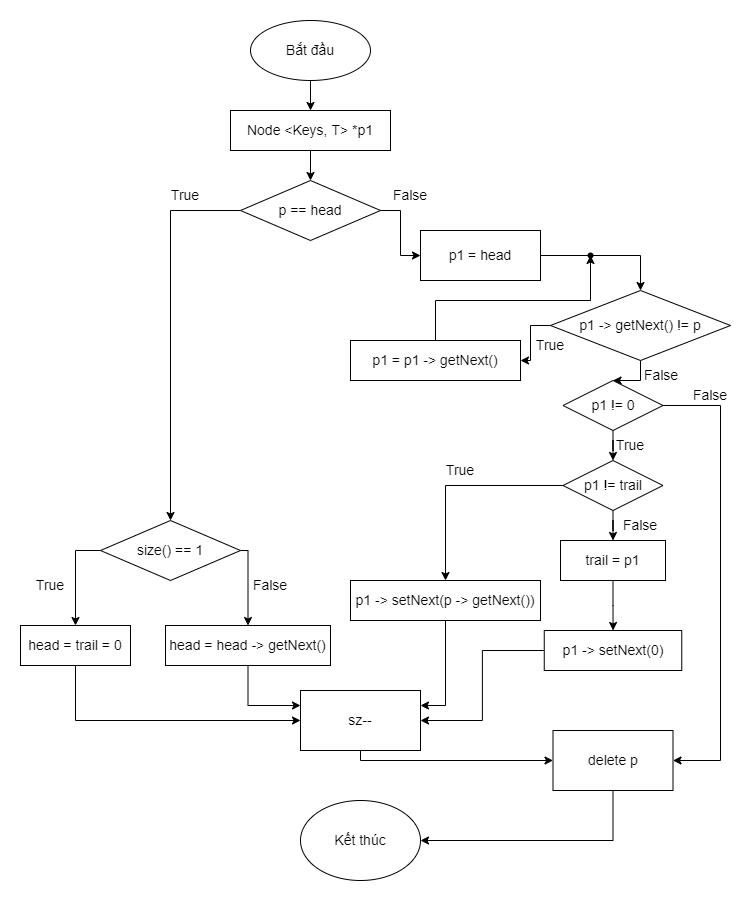

The diagram above was exported from draw.io. Its source (the exported page's mxGraphModel, read from the mxfile embedded in the PNG):
<mxGraphModel dx="1038" dy="585" grid="1" gridSize="10" guides="1" tooltips="1" connect="1" arrows="1" fold="1" page="1" pageScale="1" pageWidth="827" pageHeight="1169" math="0" shadow="0">
  <root>
    <mxCell id="0" />
    <mxCell id="1" parent="0" />
    <mxCell id="Fmo-noj8Vxx1N6i3Hoqe-50" value="" style="edgeStyle=orthogonalEdgeStyle;rounded=0;orthogonalLoop=1;jettySize=auto;html=1;fontSize=14;" edge="1" parent="1" source="Fmo-noj8Vxx1N6i3Hoqe-1" target="Fmo-noj8Vxx1N6i3Hoqe-26">
      <mxGeometry relative="1" as="geometry" />
    </mxCell>
    <mxCell id="Fmo-noj8Vxx1N6i3Hoqe-1" value="Bắt đầu" style="ellipse;whiteSpace=wrap;html=1;fontSize=14;" vertex="1" parent="1">
      <mxGeometry x="250" y="20" width="120" height="60" as="geometry" />
    </mxCell>
    <mxCell id="Fmo-noj8Vxx1N6i3Hoqe-52" value="" style="edgeStyle=orthogonalEdgeStyle;rounded=0;orthogonalLoop=1;jettySize=auto;html=1;fontSize=14;" edge="1" parent="1" source="Fmo-noj8Vxx1N6i3Hoqe-4" target="Fmo-noj8Vxx1N6i3Hoqe-35">
      <mxGeometry relative="1" as="geometry" />
    </mxCell>
    <mxCell id="Fmo-noj8Vxx1N6i3Hoqe-63" style="edgeStyle=orthogonalEdgeStyle;rounded=0;orthogonalLoop=1;jettySize=auto;html=1;fontSize=14;entryX=0.5;entryY=0;entryDx=0;entryDy=0;" edge="1" parent="1" source="Fmo-noj8Vxx1N6i3Hoqe-4" target="Fmo-noj8Vxx1N6i3Hoqe-33">
      <mxGeometry relative="1" as="geometry">
        <mxPoint x="170" y="430" as="targetPoint" />
        <Array as="points">
          <mxPoint x="170" y="210" />
        </Array>
      </mxGeometry>
    </mxCell>
    <mxCell id="Fmo-noj8Vxx1N6i3Hoqe-4" value="p == head" style="rhombus;whiteSpace=wrap;html=1;fontSize=14;" vertex="1" parent="1">
      <mxGeometry x="240" y="180" width="140" height="60" as="geometry" />
    </mxCell>
    <mxCell id="Fmo-noj8Vxx1N6i3Hoqe-11" value="Kết thúc" style="ellipse;whiteSpace=wrap;html=1;fontSize=14;" vertex="1" parent="1">
      <mxGeometry x="300" y="800" width="120" height="80" as="geometry" />
    </mxCell>
    <mxCell id="Fmo-noj8Vxx1N6i3Hoqe-23" value="False" style="text;html=1;strokeColor=none;fillColor=none;align=center;verticalAlign=middle;whiteSpace=wrap;rounded=0;fontSize=14;" vertex="1" parent="1">
      <mxGeometry x="641.25" y="360" width="40" height="30" as="geometry" />
    </mxCell>
    <mxCell id="Fmo-noj8Vxx1N6i3Hoqe-51" value="" style="edgeStyle=orthogonalEdgeStyle;rounded=0;orthogonalLoop=1;jettySize=auto;html=1;fontSize=14;" edge="1" parent="1" source="Fmo-noj8Vxx1N6i3Hoqe-26" target="Fmo-noj8Vxx1N6i3Hoqe-4">
      <mxGeometry relative="1" as="geometry" />
    </mxCell>
    <mxCell id="Fmo-noj8Vxx1N6i3Hoqe-26" value="Node &amp;lt;Keys, T&amp;gt; *p1" style="rounded=0;whiteSpace=wrap;html=1;fontSize=14;" vertex="1" parent="1">
      <mxGeometry x="230" y="110" width="160" height="40" as="geometry" />
    </mxCell>
    <mxCell id="Fmo-noj8Vxx1N6i3Hoqe-28" style="edgeStyle=orthogonalEdgeStyle;rounded=0;orthogonalLoop=1;jettySize=auto;html=1;exitX=0.5;exitY=1;exitDx=0;exitDy=0;fontSize=14;" edge="1" parent="1">
      <mxGeometry relative="1" as="geometry">
        <mxPoint x="200" y="220" as="sourcePoint" />
        <mxPoint x="200" y="220" as="targetPoint" />
      </mxGeometry>
    </mxCell>
    <mxCell id="Fmo-noj8Vxx1N6i3Hoqe-81" style="edgeStyle=orthogonalEdgeStyle;rounded=0;orthogonalLoop=1;jettySize=auto;html=1;entryX=1;entryY=0.25;entryDx=0;entryDy=0;fontSize=14;" edge="1" parent="1" source="Fmo-noj8Vxx1N6i3Hoqe-29" target="Fmo-noj8Vxx1N6i3Hoqe-80">
      <mxGeometry relative="1" as="geometry" />
    </mxCell>
    <mxCell id="Fmo-noj8Vxx1N6i3Hoqe-29" value="p1 -&amp;gt; setNext(p -&amp;gt; getNext())" style="rounded=0;whiteSpace=wrap;html=1;fontSize=14;" vertex="1" parent="1">
      <mxGeometry x="350" y="580" width="190" height="40" as="geometry" />
    </mxCell>
    <mxCell id="Fmo-noj8Vxx1N6i3Hoqe-76" style="edgeStyle=orthogonalEdgeStyle;rounded=0;orthogonalLoop=1;jettySize=auto;html=1;entryX=0.5;entryY=0;entryDx=0;entryDy=0;fontSize=14;" edge="1" parent="1" source="Fmo-noj8Vxx1N6i3Hoqe-33" target="Fmo-noj8Vxx1N6i3Hoqe-36">
      <mxGeometry relative="1" as="geometry">
        <Array as="points">
          <mxPoint x="75" y="550" />
        </Array>
      </mxGeometry>
    </mxCell>
    <mxCell id="Fmo-noj8Vxx1N6i3Hoqe-77" style="edgeStyle=orthogonalEdgeStyle;rounded=0;orthogonalLoop=1;jettySize=auto;html=1;entryX=0.5;entryY=0;entryDx=0;entryDy=0;fontSize=14;" edge="1" parent="1" source="Fmo-noj8Vxx1N6i3Hoqe-33" target="Fmo-noj8Vxx1N6i3Hoqe-37">
      <mxGeometry relative="1" as="geometry">
        <Array as="points">
          <mxPoint x="248" y="550" />
        </Array>
      </mxGeometry>
    </mxCell>
    <mxCell id="Fmo-noj8Vxx1N6i3Hoqe-33" value="size() == 1" style="rhombus;whiteSpace=wrap;html=1;fontSize=14;" vertex="1" parent="1">
      <mxGeometry x="100" y="520" width="140" height="60" as="geometry" />
    </mxCell>
    <mxCell id="Fmo-noj8Vxx1N6i3Hoqe-35" value="p1 = head" style="rounded=0;whiteSpace=wrap;html=1;fontSize=14;" vertex="1" parent="1">
      <mxGeometry x="420" y="230" width="120" height="50" as="geometry" />
    </mxCell>
    <mxCell id="Fmo-noj8Vxx1N6i3Hoqe-57" style="edgeStyle=orthogonalEdgeStyle;rounded=0;orthogonalLoop=1;jettySize=auto;html=1;entryX=0.5;entryY=0;entryDx=0;entryDy=0;fontSize=14;startArrow=none;" edge="1" parent="1" source="Fmo-noj8Vxx1N6i3Hoqe-97" target="Fmo-noj8Vxx1N6i3Hoqe-39">
      <mxGeometry relative="1" as="geometry">
        <Array as="points">
          <mxPoint x="640" y="255" />
        </Array>
      </mxGeometry>
    </mxCell>
    <mxCell id="Fmo-noj8Vxx1N6i3Hoqe-84" style="edgeStyle=orthogonalEdgeStyle;rounded=0;orthogonalLoop=1;jettySize=auto;html=1;fontSize=14;entryX=0;entryY=0.5;entryDx=0;entryDy=0;" edge="1" parent="1" source="Fmo-noj8Vxx1N6i3Hoqe-36" target="Fmo-noj8Vxx1N6i3Hoqe-80">
      <mxGeometry relative="1" as="geometry">
        <mxPoint x="290" y="720" as="targetPoint" />
        <Array as="points">
          <mxPoint x="75" y="720" />
        </Array>
      </mxGeometry>
    </mxCell>
    <mxCell id="Fmo-noj8Vxx1N6i3Hoqe-36" value="head = trail = 0" style="rounded=0;whiteSpace=wrap;html=1;fontSize=14;" vertex="1" parent="1">
      <mxGeometry x="20" y="625" width="110" height="40" as="geometry" />
    </mxCell>
    <mxCell id="Fmo-noj8Vxx1N6i3Hoqe-83" style="edgeStyle=orthogonalEdgeStyle;rounded=0;orthogonalLoop=1;jettySize=auto;html=1;entryX=0;entryY=0.25;entryDx=0;entryDy=0;fontSize=14;" edge="1" parent="1" source="Fmo-noj8Vxx1N6i3Hoqe-37" target="Fmo-noj8Vxx1N6i3Hoqe-80">
      <mxGeometry relative="1" as="geometry" />
    </mxCell>
    <mxCell id="Fmo-noj8Vxx1N6i3Hoqe-37" value="head = head -&amp;gt; getNext()" style="rounded=0;whiteSpace=wrap;html=1;fontSize=14;" vertex="1" parent="1">
      <mxGeometry x="165" y="625" width="165" height="40" as="geometry" />
    </mxCell>
    <mxCell id="Fmo-noj8Vxx1N6i3Hoqe-48" style="edgeStyle=orthogonalEdgeStyle;rounded=0;orthogonalLoop=1;jettySize=auto;html=1;entryX=0.5;entryY=0;entryDx=0;entryDy=0;fontSize=14;" edge="1" parent="1" source="Fmo-noj8Vxx1N6i3Hoqe-39" target="Fmo-noj8Vxx1N6i3Hoqe-44">
      <mxGeometry relative="1" as="geometry" />
    </mxCell>
    <mxCell id="Fmo-noj8Vxx1N6i3Hoqe-55" value="" style="edgeStyle=orthogonalEdgeStyle;rounded=0;orthogonalLoop=1;jettySize=auto;html=1;fontSize=14;" edge="1" parent="1" source="Fmo-noj8Vxx1N6i3Hoqe-39" target="Fmo-noj8Vxx1N6i3Hoqe-41">
      <mxGeometry relative="1" as="geometry" />
    </mxCell>
    <mxCell id="Fmo-noj8Vxx1N6i3Hoqe-39" value="p1 -&amp;gt; getNext() != p" style="rhombus;whiteSpace=wrap;html=1;fontSize=14;" vertex="1" parent="1">
      <mxGeometry x="550" y="290" width="180" height="70" as="geometry" />
    </mxCell>
    <mxCell id="Fmo-noj8Vxx1N6i3Hoqe-99" style="edgeStyle=orthogonalEdgeStyle;rounded=0;orthogonalLoop=1;jettySize=auto;html=1;entryX=0.6;entryY=0.51;entryDx=0;entryDy=0;entryPerimeter=0;fontSize=14;" edge="1" parent="1" source="Fmo-noj8Vxx1N6i3Hoqe-41" target="Fmo-noj8Vxx1N6i3Hoqe-97">
      <mxGeometry relative="1" as="geometry">
        <Array as="points">
          <mxPoint x="435" y="300" />
          <mxPoint x="590" y="300" />
        </Array>
      </mxGeometry>
    </mxCell>
    <mxCell id="Fmo-noj8Vxx1N6i3Hoqe-41" value="p1 = p1 -&amp;gt; getNext()" style="rounded=0;whiteSpace=wrap;html=1;fontSize=14;" vertex="1" parent="1">
      <mxGeometry x="350" y="340" width="170" height="40" as="geometry" />
    </mxCell>
    <mxCell id="Fmo-noj8Vxx1N6i3Hoqe-49" style="edgeStyle=orthogonalEdgeStyle;rounded=0;orthogonalLoop=1;jettySize=auto;html=1;entryX=0.5;entryY=0;entryDx=0;entryDy=0;fontSize=14;" edge="1" parent="1" source="Fmo-noj8Vxx1N6i3Hoqe-44" target="Fmo-noj8Vxx1N6i3Hoqe-45">
      <mxGeometry relative="1" as="geometry" />
    </mxCell>
    <mxCell id="Fmo-noj8Vxx1N6i3Hoqe-87" style="edgeStyle=orthogonalEdgeStyle;rounded=0;orthogonalLoop=1;jettySize=auto;html=1;entryX=1;entryY=0.5;entryDx=0;entryDy=0;fontSize=14;" edge="1" parent="1" source="Fmo-noj8Vxx1N6i3Hoqe-44" target="Fmo-noj8Vxx1N6i3Hoqe-85">
      <mxGeometry relative="1" as="geometry">
        <Array as="points">
          <mxPoint x="720" y="405" />
          <mxPoint x="720" y="760" />
        </Array>
      </mxGeometry>
    </mxCell>
    <mxCell id="Fmo-noj8Vxx1N6i3Hoqe-44" value="p1 != 0" style="rhombus;whiteSpace=wrap;html=1;fontSize=14;" vertex="1" parent="1">
      <mxGeometry x="562.5" y="380" width="100" height="50" as="geometry" />
    </mxCell>
    <mxCell id="Fmo-noj8Vxx1N6i3Hoqe-60" value="" style="edgeStyle=orthogonalEdgeStyle;rounded=0;orthogonalLoop=1;jettySize=auto;html=1;fontSize=14;" edge="1" parent="1" source="Fmo-noj8Vxx1N6i3Hoqe-45" target="Fmo-noj8Vxx1N6i3Hoqe-59">
      <mxGeometry relative="1" as="geometry" />
    </mxCell>
    <mxCell id="Fmo-noj8Vxx1N6i3Hoqe-67" style="edgeStyle=orthogonalEdgeStyle;rounded=0;orthogonalLoop=1;jettySize=auto;html=1;entryX=0.5;entryY=0;entryDx=0;entryDy=0;fontSize=14;" edge="1" parent="1" source="Fmo-noj8Vxx1N6i3Hoqe-45" target="Fmo-noj8Vxx1N6i3Hoqe-29">
      <mxGeometry relative="1" as="geometry" />
    </mxCell>
    <mxCell id="Fmo-noj8Vxx1N6i3Hoqe-45" value="p1 != trail" style="rhombus;whiteSpace=wrap;html=1;fontSize=14;" vertex="1" parent="1">
      <mxGeometry x="562.5" y="460" width="100" height="50" as="geometry" />
    </mxCell>
    <mxCell id="Fmo-noj8Vxx1N6i3Hoqe-56" value="True" style="text;html=1;strokeColor=none;fillColor=none;align=center;verticalAlign=middle;whiteSpace=wrap;rounded=0;fontSize=14;" vertex="1" parent="1">
      <mxGeometry x="530" y="330" width="40" height="30" as="geometry" />
    </mxCell>
    <mxCell id="Fmo-noj8Vxx1N6i3Hoqe-58" value="True" style="text;html=1;strokeColor=none;fillColor=none;align=center;verticalAlign=middle;whiteSpace=wrap;rounded=0;fontSize=14;" vertex="1" parent="1">
      <mxGeometry x="610" y="430" width="40" height="30" as="geometry" />
    </mxCell>
    <mxCell id="Fmo-noj8Vxx1N6i3Hoqe-74" value="" style="edgeStyle=orthogonalEdgeStyle;rounded=0;orthogonalLoop=1;jettySize=auto;html=1;fontSize=14;" edge="1" parent="1" source="Fmo-noj8Vxx1N6i3Hoqe-59" target="Fmo-noj8Vxx1N6i3Hoqe-69">
      <mxGeometry relative="1" as="geometry" />
    </mxCell>
    <mxCell id="Fmo-noj8Vxx1N6i3Hoqe-59" value="trail = p1" style="rounded=0;whiteSpace=wrap;html=1;fontSize=14;" vertex="1" parent="1">
      <mxGeometry x="560" y="540" width="105" height="40" as="geometry" />
    </mxCell>
    <mxCell id="Fmo-noj8Vxx1N6i3Hoqe-64" value="True" style="text;html=1;strokeColor=none;fillColor=none;align=center;verticalAlign=middle;whiteSpace=wrap;rounded=0;fontSize=14;" vertex="1" parent="1">
      <mxGeometry x="165" y="180" width="40" height="30" as="geometry" />
    </mxCell>
    <mxCell id="Fmo-noj8Vxx1N6i3Hoqe-65" value="False" style="text;html=1;strokeColor=none;fillColor=none;align=center;verticalAlign=middle;whiteSpace=wrap;rounded=0;fontSize=14;" vertex="1" parent="1">
      <mxGeometry x="390" y="180" width="40" height="30" as="geometry" />
    </mxCell>
    <mxCell id="Fmo-noj8Vxx1N6i3Hoqe-82" style="edgeStyle=orthogonalEdgeStyle;rounded=0;orthogonalLoop=1;jettySize=auto;html=1;entryX=1;entryY=0.5;entryDx=0;entryDy=0;fontSize=14;" edge="1" parent="1" source="Fmo-noj8Vxx1N6i3Hoqe-69" target="Fmo-noj8Vxx1N6i3Hoqe-80">
      <mxGeometry relative="1" as="geometry" />
    </mxCell>
    <mxCell id="Fmo-noj8Vxx1N6i3Hoqe-69" value="p1 -&amp;gt; setNext(0)" style="rounded=0;whiteSpace=wrap;html=1;fontSize=14;" vertex="1" parent="1">
      <mxGeometry x="543.75" y="630" width="137.5" height="40" as="geometry" />
    </mxCell>
    <mxCell id="Fmo-noj8Vxx1N6i3Hoqe-70" value="False" style="text;html=1;strokeColor=none;fillColor=none;align=center;verticalAlign=middle;whiteSpace=wrap;rounded=0;fontSize=14;" vertex="1" parent="1">
      <mxGeometry x="620" y="510" width="40" height="30" as="geometry" />
    </mxCell>
    <mxCell id="Fmo-noj8Vxx1N6i3Hoqe-71" value="True" style="text;html=1;strokeColor=none;fillColor=none;align=center;verticalAlign=middle;whiteSpace=wrap;rounded=0;fontSize=14;" vertex="1" parent="1">
      <mxGeometry x="440" y="455" width="40" height="30" as="geometry" />
    </mxCell>
    <mxCell id="Fmo-noj8Vxx1N6i3Hoqe-75" style="edgeStyle=orthogonalEdgeStyle;rounded=0;orthogonalLoop=1;jettySize=auto;html=1;exitX=0.5;exitY=1;exitDx=0;exitDy=0;fontSize=14;" edge="1" parent="1" source="Fmo-noj8Vxx1N6i3Hoqe-36" target="Fmo-noj8Vxx1N6i3Hoqe-36">
      <mxGeometry relative="1" as="geometry" />
    </mxCell>
    <mxCell id="Fmo-noj8Vxx1N6i3Hoqe-78" value="True" style="text;html=1;strokeColor=none;fillColor=none;align=center;verticalAlign=middle;whiteSpace=wrap;rounded=0;fontSize=14;" vertex="1" parent="1">
      <mxGeometry x="30" y="570" width="40" height="30" as="geometry" />
    </mxCell>
    <mxCell id="Fmo-noj8Vxx1N6i3Hoqe-79" value="False" style="text;html=1;strokeColor=none;fillColor=none;align=center;verticalAlign=middle;whiteSpace=wrap;rounded=0;fontSize=14;" vertex="1" parent="1">
      <mxGeometry x="250" y="570" width="40" height="30" as="geometry" />
    </mxCell>
    <mxCell id="Fmo-noj8Vxx1N6i3Hoqe-86" style="edgeStyle=orthogonalEdgeStyle;rounded=0;orthogonalLoop=1;jettySize=auto;html=1;entryX=0;entryY=0.5;entryDx=0;entryDy=0;fontSize=14;" edge="1" parent="1" source="Fmo-noj8Vxx1N6i3Hoqe-80" target="Fmo-noj8Vxx1N6i3Hoqe-85">
      <mxGeometry relative="1" as="geometry">
        <Array as="points">
          <mxPoint x="360" y="760" />
        </Array>
      </mxGeometry>
    </mxCell>
    <mxCell id="Fmo-noj8Vxx1N6i3Hoqe-80" value="sz--" style="rounded=0;whiteSpace=wrap;html=1;fontSize=14;" vertex="1" parent="1">
      <mxGeometry x="300" y="690" width="120" height="60" as="geometry" />
    </mxCell>
    <mxCell id="Fmo-noj8Vxx1N6i3Hoqe-90" style="edgeStyle=orthogonalEdgeStyle;rounded=0;orthogonalLoop=1;jettySize=auto;html=1;entryX=1;entryY=0.5;entryDx=0;entryDy=0;fontSize=14;" edge="1" parent="1" source="Fmo-noj8Vxx1N6i3Hoqe-85" target="Fmo-noj8Vxx1N6i3Hoqe-11">
      <mxGeometry relative="1" as="geometry">
        <Array as="points">
          <mxPoint x="613" y="840" />
        </Array>
      </mxGeometry>
    </mxCell>
    <mxCell id="Fmo-noj8Vxx1N6i3Hoqe-85" value="delete p" style="rounded=0;whiteSpace=wrap;html=1;fontSize=14;" vertex="1" parent="1">
      <mxGeometry x="552.5" y="730" width="120" height="60" as="geometry" />
    </mxCell>
    <mxCell id="Fmo-noj8Vxx1N6i3Hoqe-88" value="False" style="text;html=1;strokeColor=none;fillColor=none;align=center;verticalAlign=middle;whiteSpace=wrap;rounded=0;fontSize=14;" vertex="1" parent="1">
      <mxGeometry x="690" y="380" width="40" height="30" as="geometry" />
    </mxCell>
    <mxCell id="Fmo-noj8Vxx1N6i3Hoqe-97" value="" style="shape=waypoint;sketch=0;fillStyle=solid;size=6;pointerEvents=1;points=[];fillColor=none;resizable=0;rotatable=0;perimeter=centerPerimeter;snapToPoint=1;fontSize=14;" vertex="1" parent="1">
      <mxGeometry x="570" y="235" width="40" height="40" as="geometry" />
    </mxCell>
    <mxCell id="Fmo-noj8Vxx1N6i3Hoqe-98" value="" style="edgeStyle=orthogonalEdgeStyle;rounded=0;orthogonalLoop=1;jettySize=auto;html=1;entryDx=0;entryDy=0;fontSize=14;endArrow=none;" edge="1" parent="1" source="Fmo-noj8Vxx1N6i3Hoqe-35" target="Fmo-noj8Vxx1N6i3Hoqe-97">
      <mxGeometry relative="1" as="geometry">
        <mxPoint x="540" y="255" as="sourcePoint" />
        <mxPoint x="640" y="280" as="targetPoint" />
        <Array as="points" />
      </mxGeometry>
    </mxCell>
  </root>
</mxGraphModel>